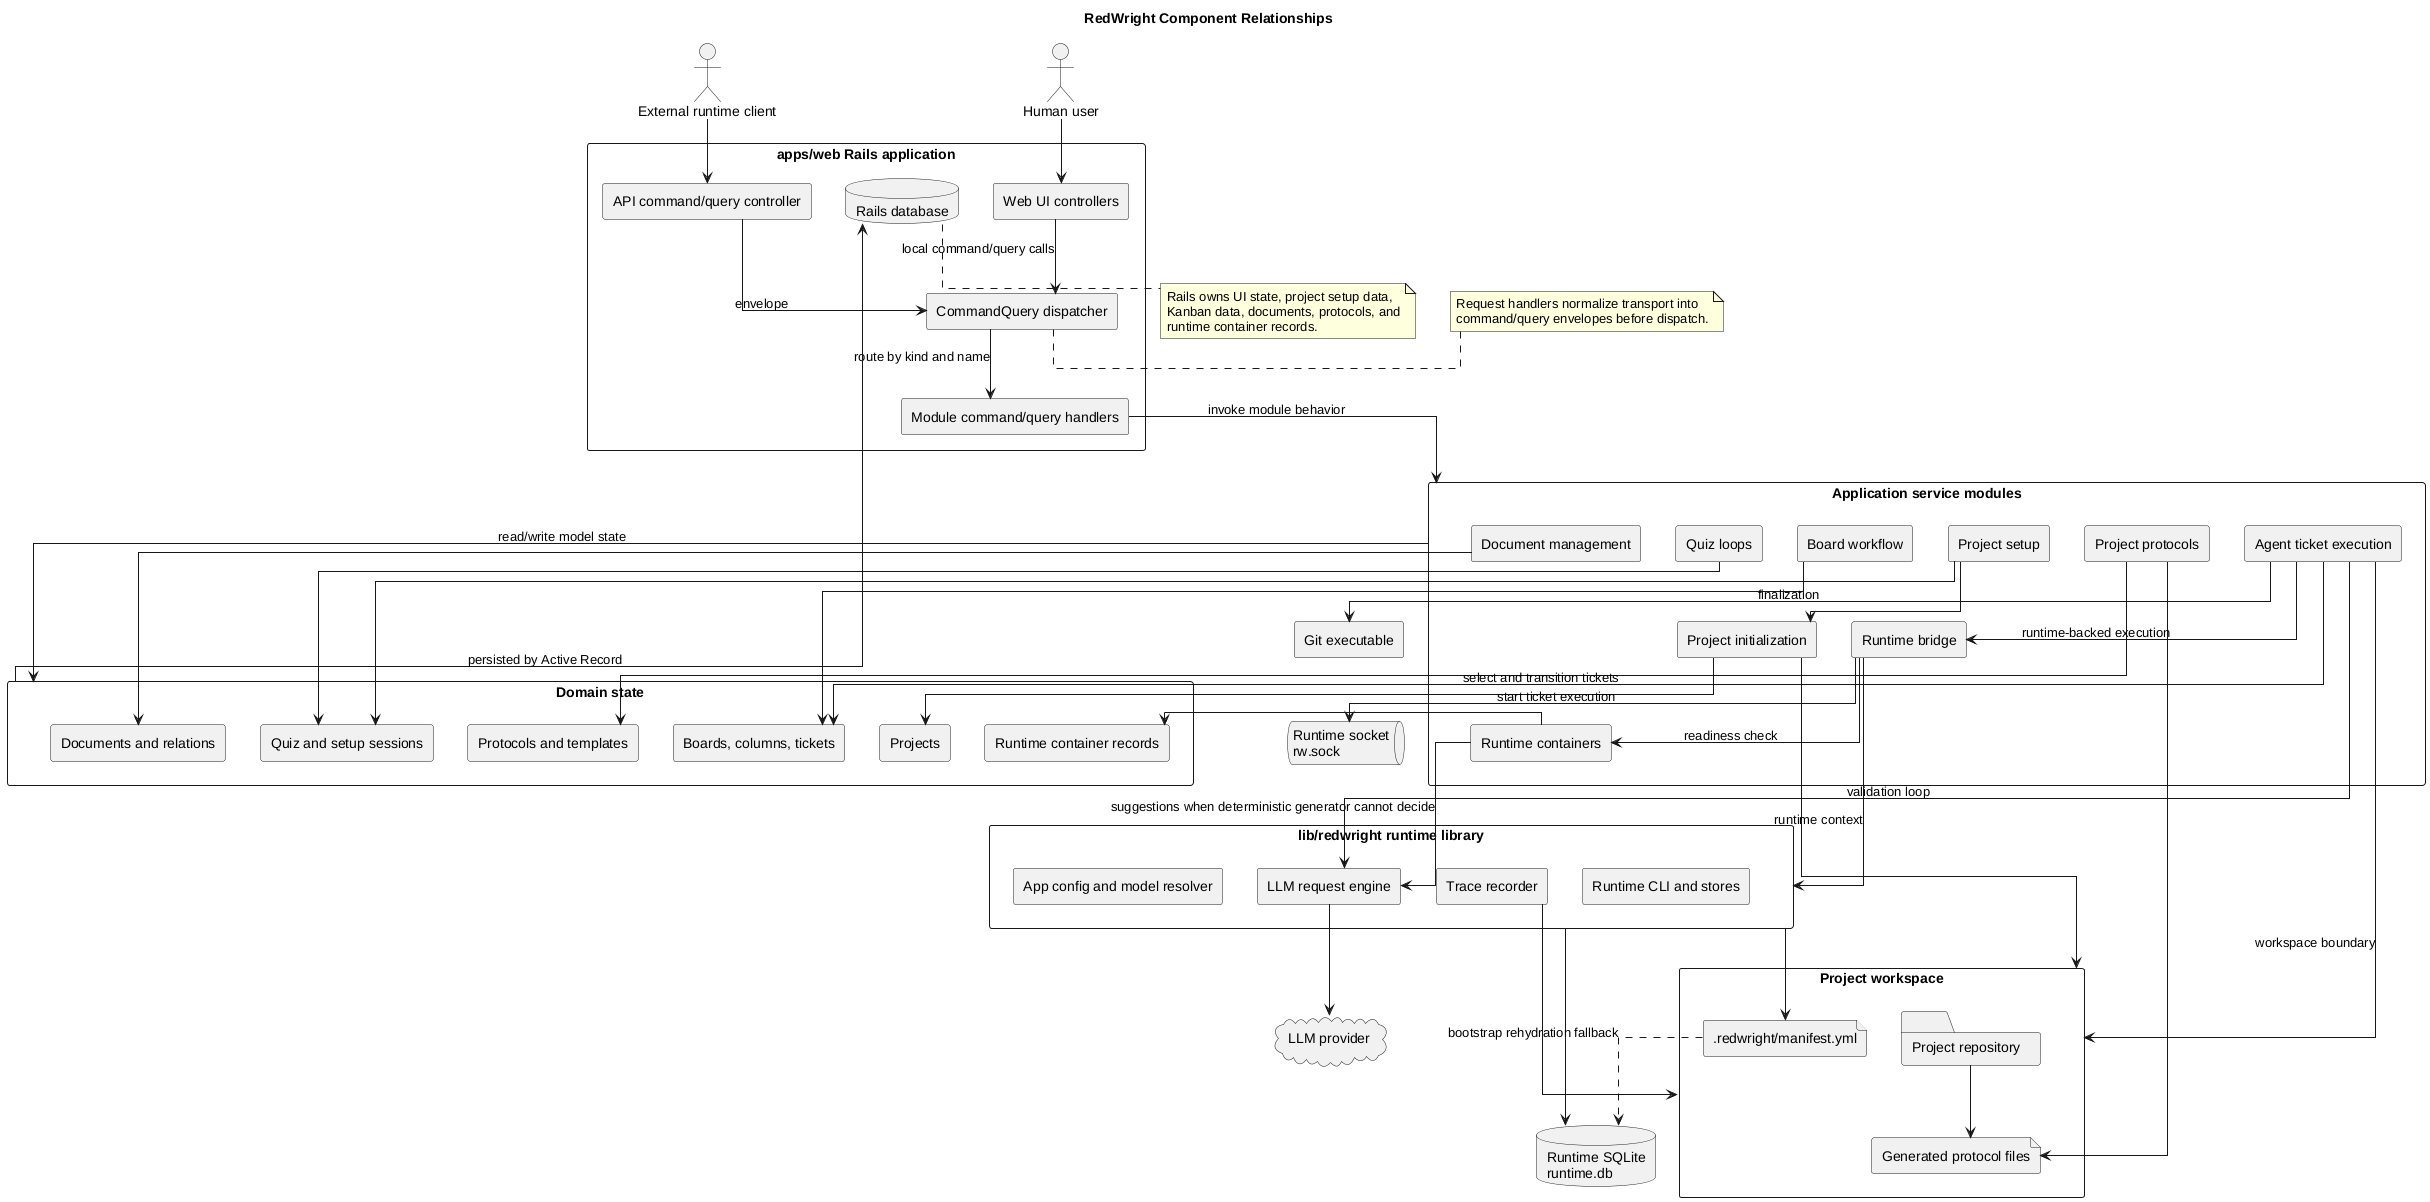

The diagram above was rendered by PlantUML. Its source (embedded in the PNG):
@startuml
title RedWright Component Relationships

skinparam componentStyle rectangle
skinparam packageStyle rectangle
skinparam shadowing false
skinparam linetype ortho

actor "Human user" as Human
actor "External runtime client" as RuntimeClient

package "apps/web Rails application" as RailsApp {
  [Web UI controllers] as WebControllers
  [API command/query controller] as ApiController
  [CommandQuery dispatcher] as Dispatcher
  [Module command/query handlers] as Handlers
  database "Rails database" as RailsDb
}

package "Domain state" as DomainState {
  [Projects] as Projects
  [Boards, columns, tickets] as Kanban
  [Documents and relations] as Documents
  [Protocols and templates] as Protocols
  [Runtime container records] as RuntimeContainersState
  [Quiz and setup sessions] as SetupState
}

package "Application service modules" as Services {
  [Project setup] as ProjectSetup
  [Project initialization] as ProjectInitialization
  [Project protocols] as ProjectProtocols
  [Runtime containers] as RuntimeContainers
  [Agent ticket execution] as AgentTicketExecution
  [Runtime bridge] as RuntimeBridge
  [Document management] as DocumentManagement
  [Board workflow] as BoardWorkflow
  [Quiz loops] as QuizLoops
}

package "lib/redwright runtime library" as RuntimeLib {
  [App config and model resolver] as AppConfig
  [LLM request engine] as LlmEngine
  [Trace recorder] as TraceRecorder
  [Runtime CLI and stores] as RuntimeStores
}

package "Project workspace" as Workspace {
  folder "Project repository" as ProjectRepository
  file ".redwright/manifest.yml" as Manifest
  file "Generated protocol files" as ProtocolFiles
}

database "Runtime SQLite\nruntime.db" as RuntimeDb
queue "Runtime socket\nrw.sock" as RuntimeSocket
cloud "LLM provider" as LlmProvider
component "Git executable" as Git

Human --> WebControllers
RuntimeClient --> ApiController

WebControllers --> Dispatcher : local command/query calls
ApiController --> Dispatcher : envelope
Dispatcher --> Handlers : route by kind and name
Handlers --> Services : invoke module behavior

Services --> DomainState : read/write model state
DomainState --> RailsDb : persisted by Active Record

ProjectSetup --> ProjectInitialization
ProjectSetup --> SetupState
ProjectInitialization --> Projects
ProjectInitialization --> Workspace

ProjectProtocols --> Protocols
ProjectProtocols --> ProtocolFiles
DocumentManagement --> Documents
BoardWorkflow --> Kanban
QuizLoops --> SetupState

RuntimeContainers --> RuntimeContainersState
RuntimeContainers --> LlmEngine : suggestions when deterministic generator cannot decide
RuntimeBridge --> RuntimeSocket : start ticket execution
RuntimeBridge --> RuntimeContainers : readiness check
RuntimeBridge --> RuntimeLib : runtime context

AgentTicketExecution --> Kanban : select and transition tickets
AgentTicketExecution --> RuntimeBridge : runtime-backed execution
AgentTicketExecution --> Workspace : workspace boundary
AgentTicketExecution --> Git : finalization
AgentTicketExecution --> LlmEngine : validation loop

RuntimeLib --> RuntimeDb
RuntimeLib --> Manifest
LlmEngine --> LlmProvider
TraceRecorder --> Workspace

Manifest ..> RuntimeDb : bootstrap rehydration fallback
ProjectRepository --> ProtocolFiles

note right of Dispatcher
  Request handlers normalize transport into
  command/query envelopes before dispatch.
end note

note bottom of RailsDb
  Rails owns UI state, project setup data,
  Kanban data, documents, protocols, and
  runtime container records.
end note

@enduml